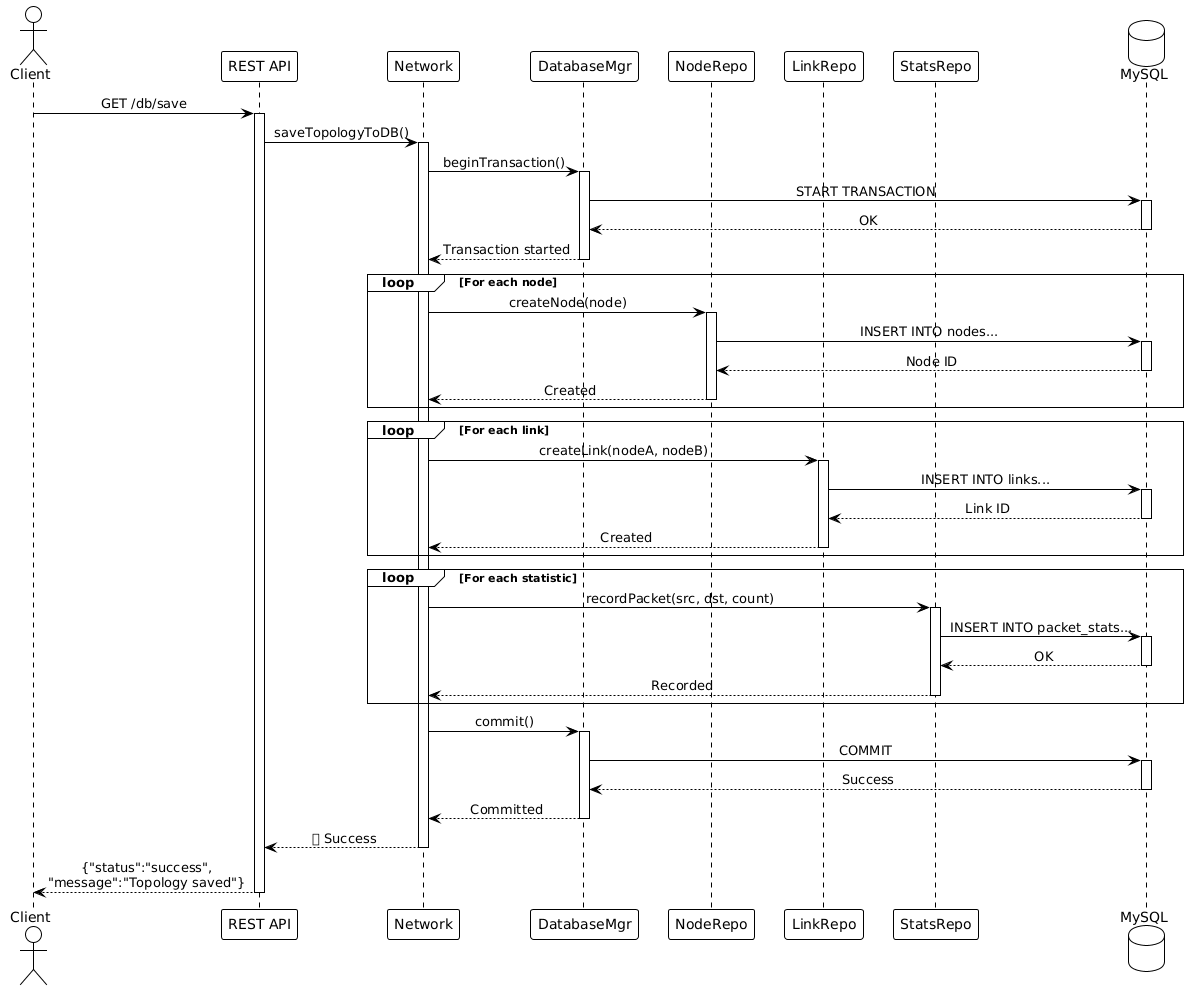

The diagram above was rendered by PlantUML. Its source (embedded in the PNG):
@startuml save_topology_sequence
!theme plain
skinparam sequenceMessageAlign center

actor Client
participant "REST API" as API
participant "Network" as Net
participant "DatabaseMgr" as DBMgr
participant "NodeRepo" as NodeRepo
participant "LinkRepo" as LinkRepo
participant "StatsRepo" as StatsRepo
database "MySQL" as DB

Client -> API : GET /db/save
activate API

API -> Net : saveTopologyToDB()
activate Net

Net -> DBMgr : beginTransaction()
activate DBMgr
DBMgr -> DB : START TRANSACTION
activate DB
DB --> DBMgr : OK
deactivate DB
DBMgr --> Net : Transaction started
deactivate DBMgr

loop For each node
    Net -> NodeRepo : createNode(node)
    activate NodeRepo
    NodeRepo -> DB : INSERT INTO nodes...
    activate DB
    DB --> NodeRepo : Node ID
    deactivate DB
    NodeRepo --> Net : Created
    deactivate NodeRepo
end

loop For each link
    Net -> LinkRepo : createLink(nodeA, nodeB)
    activate LinkRepo
    LinkRepo -> DB : INSERT INTO links...
    activate DB
    DB --> LinkRepo : Link ID
    deactivate DB
    LinkRepo --> Net : Created
    deactivate LinkRepo
end

loop For each statistic
    Net -> StatsRepo : recordPacket(src, dst, count)
    activate StatsRepo
    StatsRepo -> DB : INSERT INTO packet_stats...
    activate DB
    DB --> StatsRepo : OK
    deactivate DB
    StatsRepo --> Net : Recorded
    deactivate StatsRepo
end

Net -> DBMgr : commit()
activate DBMgr
DBMgr -> DB : COMMIT
activate DB
DB --> DBMgr : Success
deactivate DB
DBMgr --> Net : Committed
deactivate DBMgr

Net --> API : ✅ Success
deactivate Net

API --> Client : {"status":"success",\n"message":"Topology saved"}
deactivate API

@enduml